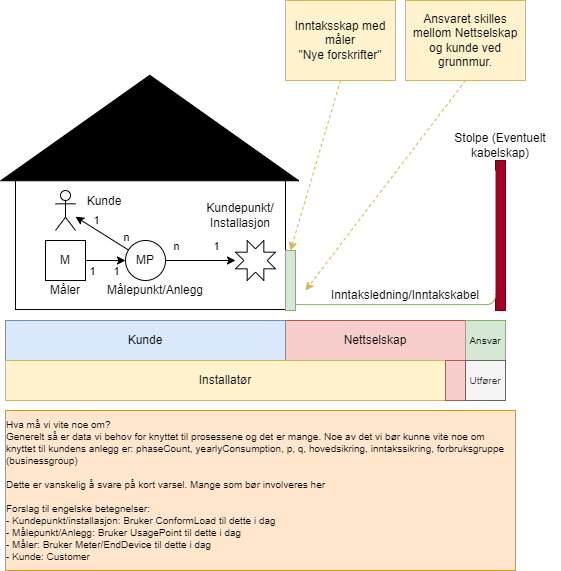

The diagram above was exported from draw.io. Its source (the exported page's mxGraphModel, read from the mxfile embedded in the PNG):
<mxGraphModel dx="1102" dy="985" grid="0" gridSize="10" guides="1" tooltips="1" connect="1" arrows="1" fold="1" page="0" pageScale="1" pageWidth="827" pageHeight="1169" math="0" shadow="0">
  <root>
    <mxCell id="0" />
    <mxCell id="1" parent="0" />
    <mxCell id="5kFunByycWju3s-WrG1t-50" value="" style="rounded=0;whiteSpace=wrap;html=1;fontSize=10;fillColor=#a20025;fontColor=#ffffff;strokeColor=#6F0000;" parent="1" vertex="1">
      <mxGeometry x="530" y="520" width="10" height="150" as="geometry" />
    </mxCell>
    <mxCell id="5kFunByycWju3s-WrG1t-45" value="" style="triangle;whiteSpace=wrap;html=1;fontSize=10;rotation=-90;fillColor=#000000;" parent="1" vertex="1">
      <mxGeometry x="131.5" y="338.5" width="105.5" height="298" as="geometry" />
    </mxCell>
    <mxCell id="5kFunByycWju3s-WrG1t-46" value="" style="rounded=0;whiteSpace=wrap;html=1;fontSize=10;fillColor=none;" parent="1" vertex="1">
      <mxGeometry x="50" y="539" width="270" height="130" as="geometry" />
    </mxCell>
    <mxCell id="5kFunByycWju3s-WrG1t-1" value="" style="verticalLabelPosition=bottom;verticalAlign=top;html=1;shape=mxgraph.basic.8_point_star" parent="1" vertex="1">
      <mxGeometry x="270" y="600" width="40" height="40" as="geometry" />
    </mxCell>
    <mxCell id="5kFunByycWju3s-WrG1t-2" value="Kundepunkt/&lt;br&gt;Installasjon" style="text;html=1;strokeColor=none;fillColor=none;align=center;verticalAlign=middle;whiteSpace=wrap;rounded=0;" parent="1" vertex="1">
      <mxGeometry x="240" y="560" width="70" height="30" as="geometry" />
    </mxCell>
    <mxCell id="5kFunByycWju3s-WrG1t-5" style="edgeStyle=orthogonalEdgeStyle;rounded=0;orthogonalLoop=1;jettySize=auto;html=1;exitX=1;exitY=0.5;exitDx=0;exitDy=0;" parent="1" source="5kFunByycWju3s-WrG1t-3" target="5kFunByycWju3s-WrG1t-1" edge="1">
      <mxGeometry relative="1" as="geometry" />
    </mxCell>
    <mxCell id="5kFunByycWju3s-WrG1t-6" value="1" style="edgeLabel;html=1;align=center;verticalAlign=middle;resizable=0;points=[];" parent="5kFunByycWju3s-WrG1t-5" vertex="1" connectable="0">
      <mxGeometry x="0.1307" relative="1" as="geometry">
        <mxPoint x="10" y="-15" as="offset" />
      </mxGeometry>
    </mxCell>
    <mxCell id="5kFunByycWju3s-WrG1t-3" value="MP" style="ellipse;whiteSpace=wrap;html=1;aspect=fixed;" parent="1" vertex="1">
      <mxGeometry x="160" y="600" width="40" height="40" as="geometry" />
    </mxCell>
    <mxCell id="5kFunByycWju3s-WrG1t-4" value="Målepunkt/Anlegg" style="text;html=1;strokeColor=none;fillColor=none;align=center;verticalAlign=middle;whiteSpace=wrap;rounded=0;" parent="1" vertex="1">
      <mxGeometry x="140" y="640" width="100" height="20" as="geometry" />
    </mxCell>
    <mxCell id="5kFunByycWju3s-WrG1t-7" value="n" style="edgeLabel;html=1;align=center;verticalAlign=middle;resizable=0;points=[];" parent="1" vertex="1" connectable="0">
      <mxGeometry x="160" y="596.0033440514469" as="geometry" />
    </mxCell>
    <mxCell id="5kFunByycWju3s-WrG1t-47" style="edgeStyle=none;rounded=0;orthogonalLoop=1;jettySize=auto;html=1;exitX=1;exitY=0.5;exitDx=0;exitDy=0;entryX=0;entryY=0.5;entryDx=0;entryDy=0;fontSize=10;startArrow=none;startFill=0;endArrow=classic;endFill=1;" parent="1" source="5kFunByycWju3s-WrG1t-8" target="5kFunByycWju3s-WrG1t-3" edge="1">
      <mxGeometry relative="1" as="geometry" />
    </mxCell>
    <mxCell id="5kFunByycWju3s-WrG1t-8" value="M" style="whiteSpace=wrap;html=1;aspect=fixed;" parent="1" vertex="1">
      <mxGeometry x="80" y="600" width="40" height="40" as="geometry" />
    </mxCell>
    <mxCell id="5kFunByycWju3s-WrG1t-10" value="1" style="edgeLabel;html=1;align=center;verticalAlign=middle;resizable=0;points=[];" parent="1" vertex="1" connectable="0">
      <mxGeometry x="126" y="630.0018604651164" as="geometry" />
    </mxCell>
    <mxCell id="5kFunByycWju3s-WrG1t-11" value="1" style="edgeLabel;html=1;align=center;verticalAlign=middle;resizable=0;points=[];" parent="1" vertex="1" connectable="0">
      <mxGeometry x="150" y="630.0018604651164" as="geometry" />
    </mxCell>
    <mxCell id="5kFunByycWju3s-WrG1t-12" value="Måler" style="text;html=1;strokeColor=none;fillColor=none;align=center;verticalAlign=middle;whiteSpace=wrap;rounded=0;" parent="1" vertex="1">
      <mxGeometry x="80" y="640" width="40" height="20" as="geometry" />
    </mxCell>
    <mxCell id="5kFunByycWju3s-WrG1t-20" style="edgeStyle=none;rounded=0;orthogonalLoop=1;jettySize=auto;html=1;" parent="1" source="5kFunByycWju3s-WrG1t-3" target="5kFunByycWju3s-WrG1t-18" edge="1">
      <mxGeometry relative="1" as="geometry" />
    </mxCell>
    <mxCell id="5kFunByycWju3s-WrG1t-18" value="" style="shape=umlActor;verticalLabelPosition=bottom;verticalAlign=top;html=1;outlineConnect=0;" parent="1" vertex="1">
      <mxGeometry x="90" y="550" width="20" height="40" as="geometry" />
    </mxCell>
    <mxCell id="5kFunByycWju3s-WrG1t-19" value="Kunde" style="text;html=1;strokeColor=none;fillColor=none;align=center;verticalAlign=middle;whiteSpace=wrap;rounded=0;" parent="1" vertex="1">
      <mxGeometry x="119" y="551" width="40" height="20" as="geometry" />
    </mxCell>
    <mxCell id="5kFunByycWju3s-WrG1t-21" value="n" style="edgeLabel;html=1;align=center;verticalAlign=middle;resizable=0;points=[];" parent="1" vertex="1" connectable="0">
      <mxGeometry x="210" y="605.0033440514469" as="geometry" />
    </mxCell>
    <mxCell id="5kFunByycWju3s-WrG1t-22" value="1" style="edgeLabel;html=1;align=center;verticalAlign=middle;resizable=0;points=[];" parent="1" vertex="1" connectable="0">
      <mxGeometry x="130" y="579.9981355932204" as="geometry" />
    </mxCell>
    <mxCell id="5kFunByycWju3s-WrG1t-28" value="Stolpe (Eventuelt kabelskap)" style="text;html=1;strokeColor=none;fillColor=none;align=center;verticalAlign=middle;whiteSpace=wrap;rounded=0;" parent="1" vertex="1">
      <mxGeometry x="475" y="490" width="120" height="30" as="geometry" />
    </mxCell>
    <mxCell id="5kFunByycWju3s-WrG1t-29" value="Inntaksledning/Inntakskabel" style="text;html=1;strokeColor=none;fillColor=none;align=center;verticalAlign=middle;whiteSpace=wrap;rounded=0;" parent="1" vertex="1">
      <mxGeometry x="360" y="640" width="160" height="30" as="geometry" />
    </mxCell>
    <mxCell id="5kFunByycWju3s-WrG1t-33" style="edgeStyle=none;rounded=0;orthogonalLoop=1;jettySize=auto;html=1;exitX=0.5;exitY=1;exitDx=0;exitDy=0;endArrow=classic;endFill=1;startArrow=none;startFill=0;entryX=0.5;entryY=0;entryDx=0;entryDy=0;fillColor=#fff2cc;strokeColor=#d6b656;dashed=1;" parent="1" source="5kFunByycWju3s-WrG1t-32" target="5kFunByycWju3s-WrG1t-49" edge="1">
      <mxGeometry relative="1" as="geometry">
        <mxPoint x="650" y="340" as="targetPoint" />
      </mxGeometry>
    </mxCell>
    <mxCell id="5kFunByycWju3s-WrG1t-32" value="Inntaksskap med måler&lt;br&gt;&quot;Nye forskrifter&quot;" style="text;html=1;strokeColor=#d6b656;fillColor=#fff2cc;align=center;verticalAlign=middle;whiteSpace=wrap;rounded=0;" parent="1" vertex="1">
      <mxGeometry x="320" y="360" width="110" height="80" as="geometry" />
    </mxCell>
    <mxCell id="DFy2M1GtwAJkCyQUVHci-1" style="rounded=0;orthogonalLoop=1;jettySize=auto;html=1;exitX=0.5;exitY=1;exitDx=0;exitDy=0;fontSize=10;startArrow=none;startFill=0;endArrow=classic;endFill=1;strokeColor=#d6b656;strokeWidth=1;fillColor=#fff2cc;dashed=1;" parent="1" source="5kFunByycWju3s-WrG1t-35" edge="1">
      <mxGeometry relative="1" as="geometry">
        <mxPoint x="340" y="650" as="targetPoint" />
      </mxGeometry>
    </mxCell>
    <mxCell id="5kFunByycWju3s-WrG1t-35" value="Ansvaret skilles mellom Nettselskap og kunde ved grunnmur." style="text;html=1;strokeColor=#d6b656;fillColor=#fff2cc;align=center;verticalAlign=middle;whiteSpace=wrap;rounded=0;" parent="1" vertex="1">
      <mxGeometry x="440" y="360" width="120" height="80" as="geometry" />
    </mxCell>
    <mxCell id="5kFunByycWju3s-WrG1t-37" value="Nettselskap" style="rounded=0;whiteSpace=wrap;html=1;fillColor=#f8cecc;strokeColor=#b85450;" parent="1" vertex="1">
      <mxGeometry x="320" y="680" width="180" height="40" as="geometry" />
    </mxCell>
    <mxCell id="5kFunByycWju3s-WrG1t-38" value="Kunde" style="rounded=0;whiteSpace=wrap;html=1;fillColor=#dae8fc;strokeColor=#6c8ebf;" parent="1" vertex="1">
      <mxGeometry x="40" y="680" width="280" height="40" as="geometry" />
    </mxCell>
    <mxCell id="5kFunByycWju3s-WrG1t-39" value="Installatør" style="rounded=0;whiteSpace=wrap;html=1;fillColor=#fff2cc;strokeColor=#d6b656;" parent="1" vertex="1">
      <mxGeometry x="40" y="720" width="440" height="40" as="geometry" />
    </mxCell>
    <mxCell id="5kFunByycWju3s-WrG1t-40" value="" style="rounded=0;whiteSpace=wrap;html=1;fillColor=#f8cecc;strokeColor=#b85450;" parent="1" vertex="1">
      <mxGeometry x="480" y="720" width="20" height="40" as="geometry" />
    </mxCell>
    <mxCell id="5kFunByycWju3s-WrG1t-41" value="Ansvar" style="text;html=1;strokeColor=#82b366;fillColor=#d5e8d4;align=center;verticalAlign=middle;whiteSpace=wrap;rounded=0;fontSize=10;" parent="1" vertex="1">
      <mxGeometry x="500" y="680" width="40" height="40" as="geometry" />
    </mxCell>
    <mxCell id="5kFunByycWju3s-WrG1t-42" value="Utfører" style="text;html=1;strokeColor=#666666;fillColor=#f5f5f5;align=center;verticalAlign=middle;whiteSpace=wrap;rounded=0;fontSize=10;fontColor=#333333;" parent="1" vertex="1">
      <mxGeometry x="500" y="720" width="40" height="40" as="geometry" />
    </mxCell>
    <mxCell id="5kFunByycWju3s-WrG1t-49" value="" style="rounded=0;whiteSpace=wrap;html=1;fontSize=10;fillColor=#d5e8d4;strokeColor=#82b366;" parent="1" vertex="1">
      <mxGeometry x="320" y="610" width="10" height="60" as="geometry" />
    </mxCell>
    <mxCell id="5kFunByycWju3s-WrG1t-48" style="edgeStyle=orthogonalEdgeStyle;rounded=1;orthogonalLoop=1;jettySize=auto;html=1;fontSize=10;startArrow=none;startFill=0;endArrow=none;endFill=0;entryX=1.003;entryY=0.902;entryDx=0;entryDy=0;entryPerimeter=0;exitX=0;exitY=0.067;exitDx=0;exitDy=0;exitPerimeter=0;fillColor=#d5e8d4;strokeColor=#82b366;" parent="1" source="5kFunByycWju3s-WrG1t-50" target="5kFunByycWju3s-WrG1t-49" edge="1">
      <mxGeometry relative="1" as="geometry">
        <mxPoint x="495" y="610" as="sourcePoint" />
        <Array as="points">
          <mxPoint x="530" y="664" />
        </Array>
      </mxGeometry>
    </mxCell>
    <mxCell id="DFy2M1GtwAJkCyQUVHci-3" value="&lt;div style=&quot;text-align: left&quot;&gt;&lt;span&gt;Hva må vi vite noe om?&lt;/span&gt;&lt;/div&gt;&lt;div style=&quot;text-align: left&quot;&gt;&lt;span&gt;Generelt så er data vi behov for knyttet til prosessene og det er mange. Noe av det vi bør kunne vite noe om knyttet til kundens anlegg er: phaseCount, yearlyConsumption, p, q, hovedsikring, inntakssikring, forbruksgruppe (businessgroup)&lt;/span&gt;&lt;/div&gt;&lt;div style=&quot;text-align: left&quot;&gt;&lt;span&gt;&lt;br&gt;&lt;/span&gt;&lt;/div&gt;&lt;div style=&quot;text-align: left&quot;&gt;Dette er vanskelig å svare på kort varsel. Mange som bør involveres her&lt;/div&gt;&lt;div style=&quot;text-align: left&quot;&gt;&lt;br&gt;&lt;/div&gt;&lt;div style=&quot;text-align: left&quot;&gt;Forslag til engelske betegnelser:&lt;/div&gt;&lt;div style=&quot;text-align: left&quot;&gt;- Kundepunkt/installasjon: Bruker ConformLoad til dette i dag&lt;/div&gt;&lt;div style=&quot;text-align: left&quot;&gt;- Målepunkt/Anlegg: Bruker UsagePoint til dette i dag&lt;/div&gt;&lt;div style=&quot;text-align: left&quot;&gt;- Måler: Bruker Meter/EndDevice til dette i dag&lt;/div&gt;&lt;div style=&quot;text-align: left&quot;&gt;- Kunde: Customer&lt;/div&gt;" style="text;html=1;strokeColor=#d79b00;fillColor=#ffe6cc;align=center;verticalAlign=middle;whiteSpace=wrap;rounded=0;fontSize=10;" parent="1" vertex="1">
      <mxGeometry x="40" y="770" width="510" height="160" as="geometry" />
    </mxCell>
  </root>
</mxGraphModel>